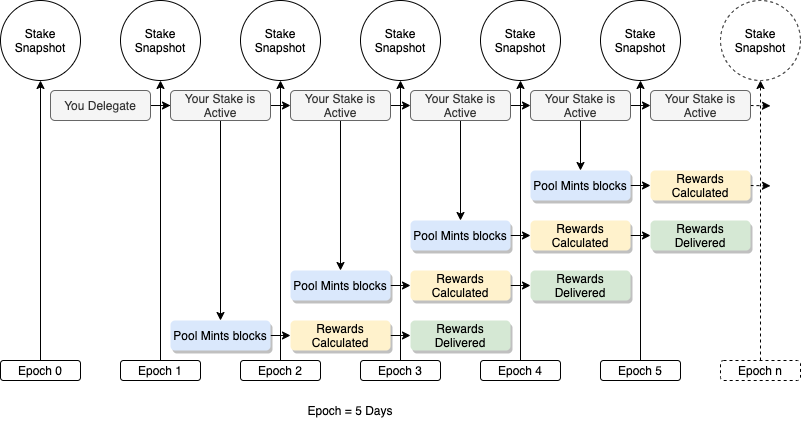

The diagram above was exported from draw.io. Its source (the exported page's mxGraphModel, read from the mxfile embedded in the PNG):
<mxGraphModel dx="760" dy="505" grid="1" gridSize="10" guides="1" tooltips="1" connect="1" arrows="1" fold="1" page="1" pageScale="1" pageWidth="850" pageHeight="1100" math="0" shadow="0">
  <root>
    <mxCell id="0" />
    <mxCell id="1" parent="0" />
    <mxCell id="O952YvVpZ_mA9jpasg7P-1" value="Stake Snapshot" style="ellipse;whiteSpace=wrap;html=1;aspect=fixed;" vertex="1" parent="1">
      <mxGeometry x="40" y="160" width="80" height="80" as="geometry" />
    </mxCell>
    <mxCell id="O952YvVpZ_mA9jpasg7P-4" value="" style="endArrow=classic;html=1;entryX=0.5;entryY=1;entryDx=0;entryDy=0;" edge="1" parent="1" target="O952YvVpZ_mA9jpasg7P-1">
      <mxGeometry width="50" height="50" relative="1" as="geometry">
        <mxPoint x="80" y="520" as="sourcePoint" />
        <mxPoint x="240" y="340" as="targetPoint" />
      </mxGeometry>
    </mxCell>
    <mxCell id="O952YvVpZ_mA9jpasg7P-24" style="edgeStyle=orthogonalEdgeStyle;rounded=0;orthogonalLoop=1;jettySize=auto;html=1;exitX=1;exitY=0.5;exitDx=0;exitDy=0;" edge="1" parent="1" source="O952YvVpZ_mA9jpasg7P-7" target="O952YvVpZ_mA9jpasg7P-13">
      <mxGeometry relative="1" as="geometry" />
    </mxCell>
    <mxCell id="O952YvVpZ_mA9jpasg7P-7" value="You Delegate" style="rounded=1;whiteSpace=wrap;html=1;fillColor=#f5f5f5;strokeColor=#666666;fontColor=#333333;" vertex="1" parent="1">
      <mxGeometry x="90" y="250" width="100" height="30" as="geometry" />
    </mxCell>
    <mxCell id="O952YvVpZ_mA9jpasg7P-10" value="Stake Snapshot" style="ellipse;whiteSpace=wrap;html=1;aspect=fixed;" vertex="1" parent="1">
      <mxGeometry x="280" y="160" width="80" height="80" as="geometry" />
    </mxCell>
    <mxCell id="O952YvVpZ_mA9jpasg7P-11" value="" style="endArrow=classic;html=1;entryX=0.5;entryY=1;entryDx=0;entryDy=0;" edge="1" parent="1">
      <mxGeometry width="50" height="50" relative="1" as="geometry">
        <mxPoint x="320" y="520" as="sourcePoint" />
        <mxPoint x="320" y="240" as="targetPoint" />
      </mxGeometry>
    </mxCell>
    <mxCell id="O952YvVpZ_mA9jpasg7P-22" style="edgeStyle=orthogonalEdgeStyle;rounded=0;orthogonalLoop=1;jettySize=auto;html=1;exitX=0.5;exitY=1;exitDx=0;exitDy=0;entryX=0.5;entryY=0;entryDx=0;entryDy=0;" edge="1" parent="1" source="O952YvVpZ_mA9jpasg7P-13" target="O952YvVpZ_mA9jpasg7P-14">
      <mxGeometry relative="1" as="geometry" />
    </mxCell>
    <mxCell id="O952YvVpZ_mA9jpasg7P-31" style="edgeStyle=none;rounded=0;orthogonalLoop=1;jettySize=auto;html=1;exitX=1;exitY=0.5;exitDx=0;exitDy=0;entryX=0;entryY=0.5;entryDx=0;entryDy=0;" edge="1" parent="1" source="O952YvVpZ_mA9jpasg7P-13" target="O952YvVpZ_mA9jpasg7P-29">
      <mxGeometry relative="1" as="geometry" />
    </mxCell>
    <mxCell id="O952YvVpZ_mA9jpasg7P-13" value="Your Stake is Active" style="rounded=1;whiteSpace=wrap;html=1;fillColor=#f5f5f5;strokeColor=#666666;fontColor=#333333;" vertex="1" parent="1">
      <mxGeometry x="210" y="250" width="100" height="30" as="geometry" />
    </mxCell>
    <mxCell id="O952YvVpZ_mA9jpasg7P-23" style="edgeStyle=orthogonalEdgeStyle;rounded=0;orthogonalLoop=1;jettySize=auto;html=1;exitX=1;exitY=0.5;exitDx=0;exitDy=0;entryX=0;entryY=0.5;entryDx=0;entryDy=0;" edge="1" parent="1" source="O952YvVpZ_mA9jpasg7P-14" target="O952YvVpZ_mA9jpasg7P-16">
      <mxGeometry relative="1" as="geometry" />
    </mxCell>
    <mxCell id="O952YvVpZ_mA9jpasg7P-14" value="Pool Mints blocks" style="rounded=1;whiteSpace=wrap;html=1;glass=0;sketch=0;shadow=1;fillColor=#dae8fc;strokeColor=none;" vertex="1" parent="1">
      <mxGeometry x="210" y="480" width="100" height="30" as="geometry" />
    </mxCell>
    <mxCell id="O952YvVpZ_mA9jpasg7P-15" value="" style="endArrow=classic;html=1;entryX=0.5;entryY=1;entryDx=0;entryDy=0;" edge="1" parent="1">
      <mxGeometry width="50" height="50" relative="1" as="geometry">
        <mxPoint x="200" y="520" as="sourcePoint" />
        <mxPoint x="200" y="240" as="targetPoint" />
      </mxGeometry>
    </mxCell>
    <mxCell id="O952YvVpZ_mA9jpasg7P-20" style="edgeStyle=orthogonalEdgeStyle;rounded=0;orthogonalLoop=1;jettySize=auto;html=1;exitX=1;exitY=0.5;exitDx=0;exitDy=0;entryX=0;entryY=0.5;entryDx=0;entryDy=0;" edge="1" parent="1" source="O952YvVpZ_mA9jpasg7P-16" target="O952YvVpZ_mA9jpasg7P-18">
      <mxGeometry relative="1" as="geometry" />
    </mxCell>
    <mxCell id="O952YvVpZ_mA9jpasg7P-16" value="Rewards&lt;br&gt;Calculated" style="rounded=1;whiteSpace=wrap;html=1;shadow=1;glass=0;sketch=0;fillColor=#fff2cc;strokeColor=none;" vertex="1" parent="1">
      <mxGeometry x="330" y="480" width="100" height="30" as="geometry" />
    </mxCell>
    <mxCell id="O952YvVpZ_mA9jpasg7P-17" value="" style="endArrow=classic;html=1;entryX=0.5;entryY=1;entryDx=0;entryDy=0;" edge="1" parent="1">
      <mxGeometry width="50" height="50" relative="1" as="geometry">
        <mxPoint x="440" y="520" as="sourcePoint" />
        <mxPoint x="440" y="240" as="targetPoint" />
      </mxGeometry>
    </mxCell>
    <mxCell id="O952YvVpZ_mA9jpasg7P-18" value="Rewards&lt;br&gt;Delivered" style="rounded=1;whiteSpace=wrap;html=1;shadow=1;strokeColor=none;fillColor=#d5e8d4;glass=0;sketch=0;" vertex="1" parent="1">
      <mxGeometry x="450" y="480" width="100" height="30" as="geometry" />
    </mxCell>
    <mxCell id="O952YvVpZ_mA9jpasg7P-25" value="Epoch 0" style="rounded=1;whiteSpace=wrap;html=1;" vertex="1" parent="1">
      <mxGeometry x="40" y="520" width="80" height="20" as="geometry" />
    </mxCell>
    <mxCell id="O952YvVpZ_mA9jpasg7P-26" value="Epoch 1" style="rounded=1;whiteSpace=wrap;html=1;" vertex="1" parent="1">
      <mxGeometry x="160" y="520" width="80" height="20" as="geometry" />
    </mxCell>
    <mxCell id="O952YvVpZ_mA9jpasg7P-27" value="Epoch 2" style="rounded=1;whiteSpace=wrap;html=1;" vertex="1" parent="1">
      <mxGeometry x="280" y="520" width="80" height="20" as="geometry" />
    </mxCell>
    <mxCell id="O952YvVpZ_mA9jpasg7P-28" value="Epoch 3" style="rounded=1;whiteSpace=wrap;html=1;" vertex="1" parent="1">
      <mxGeometry x="400" y="520" width="80" height="20" as="geometry" />
    </mxCell>
    <mxCell id="O952YvVpZ_mA9jpasg7P-32" style="edgeStyle=none;rounded=0;orthogonalLoop=1;jettySize=auto;html=1;exitX=0.5;exitY=1;exitDx=0;exitDy=0;entryX=0.5;entryY=0;entryDx=0;entryDy=0;" edge="1" parent="1" source="O952YvVpZ_mA9jpasg7P-29" target="O952YvVpZ_mA9jpasg7P-30">
      <mxGeometry relative="1" as="geometry" />
    </mxCell>
    <mxCell id="O952YvVpZ_mA9jpasg7P-43" style="edgeStyle=none;rounded=0;orthogonalLoop=1;jettySize=auto;html=1;entryX=0;entryY=0.5;entryDx=0;entryDy=0;" edge="1" parent="1" source="O952YvVpZ_mA9jpasg7P-29" target="O952YvVpZ_mA9jpasg7P-42">
      <mxGeometry relative="1" as="geometry" />
    </mxCell>
    <mxCell id="O952YvVpZ_mA9jpasg7P-29" value="Your Stake is Active" style="rounded=1;whiteSpace=wrap;html=1;fillColor=#f5f5f5;strokeColor=#666666;fontColor=#333333;" vertex="1" parent="1">
      <mxGeometry x="330" y="250" width="100" height="30" as="geometry" />
    </mxCell>
    <mxCell id="O952YvVpZ_mA9jpasg7P-36" style="edgeStyle=none;rounded=0;orthogonalLoop=1;jettySize=auto;html=1;exitX=1;exitY=0.5;exitDx=0;exitDy=0;entryX=0;entryY=0.5;entryDx=0;entryDy=0;" edge="1" parent="1" source="O952YvVpZ_mA9jpasg7P-30" target="O952YvVpZ_mA9jpasg7P-33">
      <mxGeometry relative="1" as="geometry" />
    </mxCell>
    <mxCell id="O952YvVpZ_mA9jpasg7P-30" value="Pool Mints blocks" style="rounded=1;whiteSpace=wrap;html=1;shadow=1;strokeColor=none;fillColor=#dae8fc;glass=0;sketch=0;" vertex="1" parent="1">
      <mxGeometry x="330" y="430" width="100" height="30" as="geometry" />
    </mxCell>
    <mxCell id="O952YvVpZ_mA9jpasg7P-37" style="edgeStyle=none;rounded=0;orthogonalLoop=1;jettySize=auto;html=1;exitX=1;exitY=0.5;exitDx=0;exitDy=0;entryX=0;entryY=0.5;entryDx=0;entryDy=0;" edge="1" parent="1" source="O952YvVpZ_mA9jpasg7P-33" target="O952YvVpZ_mA9jpasg7P-35">
      <mxGeometry relative="1" as="geometry" />
    </mxCell>
    <mxCell id="O952YvVpZ_mA9jpasg7P-33" value="Rewards&lt;br&gt;Calculated" style="rounded=1;whiteSpace=wrap;html=1;shadow=1;strokeColor=none;fillColor=#fff2cc;glass=0;sketch=0;" vertex="1" parent="1">
      <mxGeometry x="450" y="430" width="100" height="30" as="geometry" />
    </mxCell>
    <mxCell id="O952YvVpZ_mA9jpasg7P-34" value="" style="endArrow=classic;html=1;entryX=0.5;entryY=1;entryDx=0;entryDy=0;" edge="1" parent="1">
      <mxGeometry width="50" height="50" relative="1" as="geometry">
        <mxPoint x="559.9999999999999" y="520" as="sourcePoint" />
        <mxPoint x="559.9999999999999" y="240" as="targetPoint" />
      </mxGeometry>
    </mxCell>
    <mxCell id="O952YvVpZ_mA9jpasg7P-35" value="Rewards&lt;br&gt;Delivered" style="rounded=1;whiteSpace=wrap;html=1;shadow=1;strokeColor=none;fillColor=#d5e8d4;glass=0;sketch=0;" vertex="1" parent="1">
      <mxGeometry x="570" y="430" width="100" height="30" as="geometry" />
    </mxCell>
    <mxCell id="O952YvVpZ_mA9jpasg7P-38" value="Rewards&lt;br&gt;Delivered" style="rounded=1;whiteSpace=wrap;html=1;shadow=1;strokeColor=none;fillColor=#d5e8d4;glass=0;sketch=0;" vertex="1" parent="1">
      <mxGeometry x="690" y="380" width="100" height="30" as="geometry" />
    </mxCell>
    <mxCell id="O952YvVpZ_mA9jpasg7P-47" style="edgeStyle=none;rounded=0;orthogonalLoop=1;jettySize=auto;html=1;exitX=1;exitY=0.5;exitDx=0;exitDy=0;" edge="1" parent="1" source="O952YvVpZ_mA9jpasg7P-39">
      <mxGeometry relative="1" as="geometry">
        <mxPoint x="690" y="395" as="targetPoint" />
      </mxGeometry>
    </mxCell>
    <mxCell id="O952YvVpZ_mA9jpasg7P-39" value="Rewards&lt;br&gt;Calculated" style="rounded=1;whiteSpace=wrap;html=1;shadow=1;strokeColor=none;fillColor=#fff2cc;glass=0;sketch=0;" vertex="1" parent="1">
      <mxGeometry x="570" y="380" width="100" height="30" as="geometry" />
    </mxCell>
    <mxCell id="O952YvVpZ_mA9jpasg7P-40" value="" style="endArrow=classic;html=1;entryX=0.5;entryY=1;entryDx=0;entryDy=0;" edge="1" parent="1">
      <mxGeometry width="50" height="50" relative="1" as="geometry">
        <mxPoint x="680" y="520" as="sourcePoint" />
        <mxPoint x="680" y="240" as="targetPoint" />
      </mxGeometry>
    </mxCell>
    <mxCell id="O952YvVpZ_mA9jpasg7P-45" style="edgeStyle=none;rounded=0;orthogonalLoop=1;jettySize=auto;html=1;exitX=1;exitY=0.5;exitDx=0;exitDy=0;entryX=0;entryY=0.5;entryDx=0;entryDy=0;" edge="1" parent="1" source="O952YvVpZ_mA9jpasg7P-41" target="O952YvVpZ_mA9jpasg7P-39">
      <mxGeometry relative="1" as="geometry" />
    </mxCell>
    <mxCell id="O952YvVpZ_mA9jpasg7P-41" value="Pool Mints blocks" style="rounded=1;whiteSpace=wrap;html=1;shadow=1;strokeColor=none;fillColor=#dae8fc;glass=0;sketch=0;" vertex="1" parent="1">
      <mxGeometry x="450" y="380" width="100" height="30" as="geometry" />
    </mxCell>
    <mxCell id="O952YvVpZ_mA9jpasg7P-44" style="edgeStyle=none;rounded=0;orthogonalLoop=1;jettySize=auto;html=1;exitX=0.5;exitY=1;exitDx=0;exitDy=0;" edge="1" parent="1" source="O952YvVpZ_mA9jpasg7P-42" target="O952YvVpZ_mA9jpasg7P-41">
      <mxGeometry relative="1" as="geometry" />
    </mxCell>
    <mxCell id="O952YvVpZ_mA9jpasg7P-65" style="edgeStyle=none;rounded=0;orthogonalLoop=1;jettySize=auto;html=1;exitX=1;exitY=0.5;exitDx=0;exitDy=0;entryX=0;entryY=0.5;entryDx=0;entryDy=0;" edge="1" parent="1" source="O952YvVpZ_mA9jpasg7P-42" target="O952YvVpZ_mA9jpasg7P-57">
      <mxGeometry relative="1" as="geometry" />
    </mxCell>
    <mxCell id="O952YvVpZ_mA9jpasg7P-42" value="Your Stake is Active" style="rounded=1;whiteSpace=wrap;html=1;fillColor=#f5f5f5;strokeColor=#666666;fontColor=#333333;" vertex="1" parent="1">
      <mxGeometry x="450" y="250" width="100" height="30" as="geometry" />
    </mxCell>
    <mxCell id="O952YvVpZ_mA9jpasg7P-46" style="edgeStyle=none;rounded=0;orthogonalLoop=1;jettySize=auto;html=1;entryX=0;entryY=0.5;entryDx=0;entryDy=0;" edge="1" parent="1" source="O952YvVpZ_mA9jpasg7P-38" target="O952YvVpZ_mA9jpasg7P-38">
      <mxGeometry relative="1" as="geometry" />
    </mxCell>
    <mxCell id="O952YvVpZ_mA9jpasg7P-48" value="Epoch 4" style="rounded=1;whiteSpace=wrap;html=1;" vertex="1" parent="1">
      <mxGeometry x="520" y="520" width="80" height="20" as="geometry" />
    </mxCell>
    <mxCell id="O952YvVpZ_mA9jpasg7P-49" value="Epoch 5" style="rounded=1;whiteSpace=wrap;html=1;" vertex="1" parent="1">
      <mxGeometry x="640" y="520" width="80" height="20" as="geometry" />
    </mxCell>
    <mxCell id="O952YvVpZ_mA9jpasg7P-50" value="Stake Snapshot" style="ellipse;whiteSpace=wrap;html=1;aspect=fixed;" vertex="1" parent="1">
      <mxGeometry x="160" y="160" width="80" height="80" as="geometry" />
    </mxCell>
    <mxCell id="O952YvVpZ_mA9jpasg7P-51" value="Stake Snapshot" style="ellipse;whiteSpace=wrap;html=1;aspect=fixed;" vertex="1" parent="1">
      <mxGeometry x="400" y="160" width="80" height="80" as="geometry" />
    </mxCell>
    <mxCell id="O952YvVpZ_mA9jpasg7P-52" value="Stake Snapshot" style="ellipse;whiteSpace=wrap;html=1;aspect=fixed;" vertex="1" parent="1">
      <mxGeometry x="520" y="160" width="80" height="80" as="geometry" />
    </mxCell>
    <mxCell id="O952YvVpZ_mA9jpasg7P-53" value="" style="endArrow=classic;html=1;entryX=0.5;entryY=1;entryDx=0;entryDy=0;dashed=1;" edge="1" parent="1">
      <mxGeometry width="50" height="50" relative="1" as="geometry">
        <mxPoint x="800" y="520" as="sourcePoint" />
        <mxPoint x="800" y="240" as="targetPoint" />
      </mxGeometry>
    </mxCell>
    <mxCell id="O952YvVpZ_mA9jpasg7P-54" value="Stake Snapshot" style="ellipse;whiteSpace=wrap;html=1;aspect=fixed;" vertex="1" parent="1">
      <mxGeometry x="640" y="160" width="80" height="80" as="geometry" />
    </mxCell>
    <mxCell id="O952YvVpZ_mA9jpasg7P-55" value="Stake Snapshot" style="ellipse;whiteSpace=wrap;html=1;aspect=fixed;dashed=1;" vertex="1" parent="1">
      <mxGeometry x="760" y="160" width="80" height="80" as="geometry" />
    </mxCell>
    <mxCell id="O952YvVpZ_mA9jpasg7P-56" value="Epoch n" style="rounded=1;whiteSpace=wrap;html=1;dashed=1;" vertex="1" parent="1">
      <mxGeometry x="760" y="520" width="80" height="20" as="geometry" />
    </mxCell>
    <mxCell id="O952YvVpZ_mA9jpasg7P-60" style="edgeStyle=none;rounded=0;orthogonalLoop=1;jettySize=auto;html=1;exitX=0.5;exitY=1;exitDx=0;exitDy=0;entryX=0.5;entryY=0;entryDx=0;entryDy=0;" edge="1" parent="1" source="O952YvVpZ_mA9jpasg7P-57" target="O952YvVpZ_mA9jpasg7P-59">
      <mxGeometry relative="1" as="geometry" />
    </mxCell>
    <mxCell id="O952YvVpZ_mA9jpasg7P-66" style="edgeStyle=none;rounded=0;orthogonalLoop=1;jettySize=auto;html=1;exitX=1;exitY=0.5;exitDx=0;exitDy=0;" edge="1" parent="1" source="O952YvVpZ_mA9jpasg7P-57" target="O952YvVpZ_mA9jpasg7P-58">
      <mxGeometry relative="1" as="geometry" />
    </mxCell>
    <mxCell id="O952YvVpZ_mA9jpasg7P-57" value="Your Stake is Active" style="rounded=1;whiteSpace=wrap;html=1;fillColor=#f5f5f5;strokeColor=#666666;fontColor=#333333;" vertex="1" parent="1">
      <mxGeometry x="570" y="250" width="100" height="30" as="geometry" />
    </mxCell>
    <mxCell id="O952YvVpZ_mA9jpasg7P-67" style="edgeStyle=none;rounded=0;orthogonalLoop=1;jettySize=auto;html=1;exitX=1;exitY=0.5;exitDx=0;exitDy=0;dashed=1;" edge="1" parent="1" source="O952YvVpZ_mA9jpasg7P-58">
      <mxGeometry relative="1" as="geometry">
        <mxPoint x="810" y="265.344827586207" as="targetPoint" />
      </mxGeometry>
    </mxCell>
    <mxCell id="O952YvVpZ_mA9jpasg7P-58" value="Your Stake is Active" style="rounded=1;whiteSpace=wrap;html=1;fillColor=#f5f5f5;strokeColor=#666666;fontColor=#333333;" vertex="1" parent="1">
      <mxGeometry x="690" y="250" width="100" height="30" as="geometry" />
    </mxCell>
    <mxCell id="O952YvVpZ_mA9jpasg7P-63" style="edgeStyle=none;rounded=0;orthogonalLoop=1;jettySize=auto;html=1;exitX=1;exitY=0.5;exitDx=0;exitDy=0;entryX=0;entryY=0.5;entryDx=0;entryDy=0;" edge="1" parent="1" source="O952YvVpZ_mA9jpasg7P-59" target="O952YvVpZ_mA9jpasg7P-62">
      <mxGeometry relative="1" as="geometry" />
    </mxCell>
    <mxCell id="O952YvVpZ_mA9jpasg7P-59" value="Pool Mints blocks" style="rounded=1;whiteSpace=wrap;html=1;shadow=1;strokeColor=none;fillColor=#dae8fc;glass=0;sketch=0;" vertex="1" parent="1">
      <mxGeometry x="570" y="330" width="100" height="30" as="geometry" />
    </mxCell>
    <mxCell id="O952YvVpZ_mA9jpasg7P-64" style="edgeStyle=none;rounded=0;orthogonalLoop=1;jettySize=auto;html=1;exitX=1;exitY=0.5;exitDx=0;exitDy=0;dashed=1;" edge="1" parent="1" source="O952YvVpZ_mA9jpasg7P-62">
      <mxGeometry relative="1" as="geometry">
        <mxPoint x="810" y="345.344827586207" as="targetPoint" />
      </mxGeometry>
    </mxCell>
    <mxCell id="O952YvVpZ_mA9jpasg7P-62" value="Rewards&lt;br&gt;Calculated" style="rounded=1;whiteSpace=wrap;html=1;shadow=1;strokeColor=none;fillColor=#fff2cc;glass=0;sketch=0;" vertex="1" parent="1">
      <mxGeometry x="690" y="330" width="100" height="30" as="geometry" />
    </mxCell>
    <mxCell id="O952YvVpZ_mA9jpasg7P-68" value="Epoch = 5 Days" style="text;html=1;strokeColor=none;fillColor=none;align=center;verticalAlign=middle;whiteSpace=wrap;rounded=0;shadow=1;glass=0;dashed=1;sketch=0;" vertex="1" parent="1">
      <mxGeometry x="340" y="560" width="100" height="20" as="geometry" />
    </mxCell>
  </root>
</mxGraphModel>